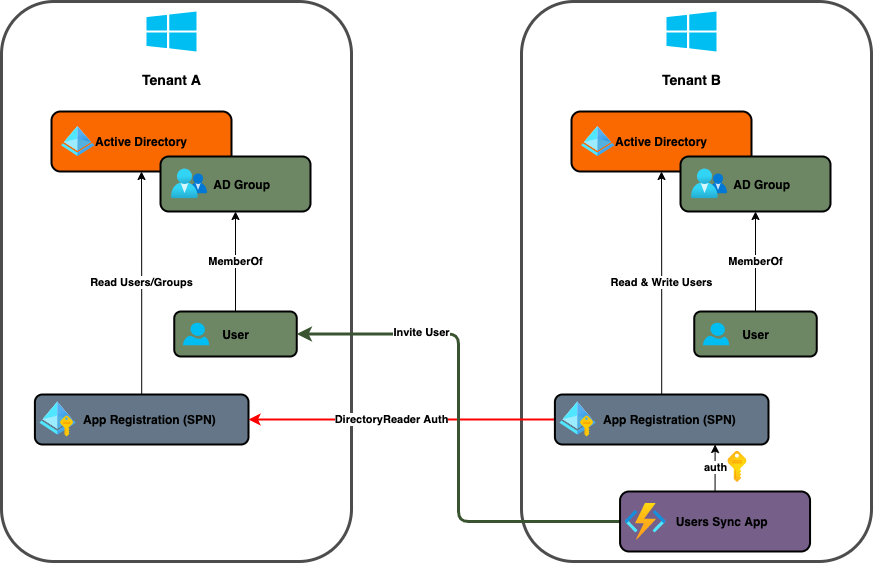

The diagram above was exported from draw.io. Its source (the exported page's mxGraphModel, read from the mxfile embedded in the PNG):
<mxGraphModel dx="866" dy="474" grid="1" gridSize="10" guides="1" tooltips="1" connect="1" arrows="1" fold="1" page="1" pageScale="1" pageWidth="827" pageHeight="1169" math="0" shadow="0">
  <root>
    <mxCell id="0" />
    <mxCell id="1" parent="0" />
    <mxCell id="2" value="&lt;h2&gt;&lt;br&gt;&lt;/h2&gt;" style="rounded=1;whiteSpace=wrap;html=1;strokeColor=#4D4D4D;strokeWidth=3;" parent="1" vertex="1">
      <mxGeometry x="10" y="80" width="350" height="560" as="geometry" />
    </mxCell>
    <mxCell id="3" value="&lt;h3&gt;Tenant A&lt;/h3&gt;" style="verticalLabelPosition=bottom;html=1;verticalAlign=top;align=center;strokeColor=none;fillColor=#00BEF2;shape=mxgraph.azure.azure_instance;dashed=1;" parent="1" vertex="1">
      <mxGeometry x="155" y="90" width="50" height="40" as="geometry" />
    </mxCell>
    <mxCell id="14" value="&lt;b&gt;Active Directory&lt;/b&gt;" style="rounded=1;whiteSpace=wrap;html=1;fillColor=#fa6800;fontColor=#000000;strokeColor=#000000;strokeWidth=2;" parent="1" vertex="1">
      <mxGeometry x="60" y="190" width="180" height="60" as="geometry" />
    </mxCell>
    <mxCell id="13" value="" style="aspect=fixed;html=1;points=[];align=center;image;fontSize=12;image=img/lib/azure2/identity/Azure_Active_Directory.svg;dashed=1;" parent="1" vertex="1">
      <mxGeometry x="70" y="205" width="32.81" height="30" as="geometry" />
    </mxCell>
    <mxCell id="15" value="&lt;div&gt;&lt;b style=&quot;color: rgb(0 , 0 , 0)&quot;&gt;&amp;nbsp; &amp;nbsp; AD Group&lt;/b&gt;&lt;/div&gt;" style="rounded=1;whiteSpace=wrap;html=1;fillColor=#6d8764;fontColor=#ffffff;strokeWidth=2;strokeColor=#000000;align=center;" parent="1" vertex="1">
      <mxGeometry x="169" y="235" width="150" height="55" as="geometry" />
    </mxCell>
    <mxCell id="16" value="" style="aspect=fixed;html=1;points=[];align=center;image;fontSize=12;image=img/lib/azure2/identity/Groups.svg;strokeColor=#000000;strokeWidth=2;" parent="1" vertex="1">
      <mxGeometry x="180" y="247.5" width="36.43" height="30" as="geometry" />
    </mxCell>
    <mxCell id="20" value="&lt;b&gt;MemberOf&lt;/b&gt;" style="edgeStyle=orthogonalEdgeStyle;rounded=0;orthogonalLoop=1;jettySize=auto;html=1;exitX=0.5;exitY=0;exitDx=0;exitDy=0;" parent="1" source="18" target="15" edge="1">
      <mxGeometry relative="1" as="geometry" />
    </mxCell>
    <mxCell id="18" value="&lt;font color=&quot;#000000&quot;&gt;&lt;b&gt;User&lt;/b&gt;&lt;/font&gt;" style="rounded=1;whiteSpace=wrap;html=1;strokeWidth=2;fillColor=#6d8764;fontColor=#ffffff;strokeColor=#000000;" parent="1" vertex="1">
      <mxGeometry x="182.75" y="390" width="122.5" height="45" as="geometry" />
    </mxCell>
    <mxCell id="17" value="" style="verticalLabelPosition=bottom;html=1;verticalAlign=top;align=center;strokeColor=none;fillColor=#00BEF2;shape=mxgraph.azure.user;" parent="1" vertex="1">
      <mxGeometry x="191.43" y="401.25" width="26.25" height="22.5" as="geometry" />
    </mxCell>
    <mxCell id="25" value="&lt;b&gt;Read Users/Groups&lt;/b&gt;" style="edgeStyle=orthogonalEdgeStyle;rounded=0;orthogonalLoop=1;jettySize=auto;html=1;exitX=0.5;exitY=0;exitDx=0;exitDy=0;" parent="1" source="23" target="14" edge="1">
      <mxGeometry relative="1" as="geometry" />
    </mxCell>
    <mxCell id="23" value="&lt;font color=&quot;#000000&quot;&gt;&lt;b&gt;&amp;nbsp; &amp;nbsp; &amp;nbsp;App Registration (SPN)&lt;/b&gt;&lt;/font&gt;" style="rounded=1;whiteSpace=wrap;html=1;strokeWidth=2;fillColor=#647687;fontColor=#ffffff;strokeColor=#000000;" parent="1" vertex="1">
      <mxGeometry x="43.4" y="473" width="213.6" height="50" as="geometry" />
    </mxCell>
    <mxCell id="22" value="" style="aspect=fixed;html=1;points=[];align=center;image;fontSize=12;image=img/lib/azure2/identity/Managed_Identities.svg;strokeColor=#000000;strokeWidth=2;" parent="1" vertex="1">
      <mxGeometry x="48.4" y="480" width="36" height="36" as="geometry" />
    </mxCell>
    <mxCell id="41" value="&lt;h2&gt;&lt;br&gt;&lt;/h2&gt;" style="rounded=1;whiteSpace=wrap;html=1;strokeColor=#4D4D4D;strokeWidth=3;" parent="1" vertex="1">
      <mxGeometry x="530" y="80" width="350" height="560" as="geometry" />
    </mxCell>
    <mxCell id="42" value="&lt;h3&gt;Tenant B&lt;/h3&gt;" style="verticalLabelPosition=bottom;html=1;verticalAlign=top;align=center;strokeColor=none;fillColor=#00BEF2;shape=mxgraph.azure.azure_instance;dashed=1;" parent="1" vertex="1">
      <mxGeometry x="675" y="90" width="50" height="40" as="geometry" />
    </mxCell>
    <mxCell id="43" value="&lt;b&gt;Active Directory&lt;/b&gt;" style="rounded=1;whiteSpace=wrap;html=1;fillColor=#fa6800;fontColor=#000000;strokeColor=#000000;strokeWidth=2;" parent="1" vertex="1">
      <mxGeometry x="580" y="190" width="180" height="60" as="geometry" />
    </mxCell>
    <mxCell id="44" value="" style="aspect=fixed;html=1;points=[];align=center;image;fontSize=12;image=img/lib/azure2/identity/Azure_Active_Directory.svg;dashed=1;" parent="1" vertex="1">
      <mxGeometry x="590" y="205" width="32.81" height="30" as="geometry" />
    </mxCell>
    <mxCell id="45" value="&lt;div&gt;&lt;b style=&quot;color: rgb(0 , 0 , 0)&quot;&gt;&amp;nbsp; &amp;nbsp; AD Group&lt;/b&gt;&lt;/div&gt;" style="rounded=1;whiteSpace=wrap;html=1;fillColor=#6d8764;fontColor=#ffffff;strokeWidth=2;strokeColor=#000000;align=center;" parent="1" vertex="1">
      <mxGeometry x="689" y="235" width="150" height="55" as="geometry" />
    </mxCell>
    <mxCell id="46" value="" style="aspect=fixed;html=1;points=[];align=center;image;fontSize=12;image=img/lib/azure2/identity/Groups.svg;strokeColor=#000000;strokeWidth=2;" parent="1" vertex="1">
      <mxGeometry x="700" y="247.5" width="36.43" height="30" as="geometry" />
    </mxCell>
    <mxCell id="47" value="&lt;b&gt;MemberOf&lt;/b&gt;" style="edgeStyle=orthogonalEdgeStyle;rounded=0;orthogonalLoop=1;jettySize=auto;html=1;exitX=0.5;exitY=0;exitDx=0;exitDy=0;" parent="1" source="48" target="45" edge="1">
      <mxGeometry relative="1" as="geometry" />
    </mxCell>
    <mxCell id="48" value="&lt;font color=&quot;#000000&quot;&gt;&lt;b&gt;User&lt;/b&gt;&lt;/font&gt;" style="rounded=1;whiteSpace=wrap;html=1;strokeWidth=2;fillColor=#6d8764;fontColor=#ffffff;strokeColor=#000000;" parent="1" vertex="1">
      <mxGeometry x="702.75" y="390" width="122.5" height="45" as="geometry" />
    </mxCell>
    <mxCell id="49" value="" style="verticalLabelPosition=bottom;html=1;verticalAlign=top;align=center;strokeColor=none;fillColor=#00BEF2;shape=mxgraph.azure.user;" parent="1" vertex="1">
      <mxGeometry x="711.4300000000001" y="401.25" width="26.25" height="22.5" as="geometry" />
    </mxCell>
    <mxCell id="50" value="&lt;b&gt;Read &amp;amp; Write Users&lt;br&gt;&lt;/b&gt;" style="edgeStyle=orthogonalEdgeStyle;rounded=0;orthogonalLoop=1;jettySize=auto;html=1;exitX=0.5;exitY=0;exitDx=0;exitDy=0;" parent="1" source="51" target="43" edge="1">
      <mxGeometry relative="1" as="geometry" />
    </mxCell>
    <mxCell id="53" value="&lt;b&gt;DirectoryReader Auth&lt;/b&gt;" style="edgeStyle=orthogonalEdgeStyle;rounded=0;orthogonalLoop=1;jettySize=auto;html=1;exitX=0;exitY=0.5;exitDx=0;exitDy=0;strokeColor=#FF0000;strokeWidth=2;" parent="1" source="51" target="23" edge="1">
      <mxGeometry x="0.0666" relative="1" as="geometry">
        <mxPoint as="offset" />
      </mxGeometry>
    </mxCell>
    <mxCell id="51" value="&lt;font color=&quot;#000000&quot;&gt;&lt;b&gt;&amp;nbsp; &amp;nbsp; &amp;nbsp;App Registration (SPN)&lt;/b&gt;&lt;/font&gt;" style="rounded=1;whiteSpace=wrap;html=1;strokeWidth=2;fillColor=#647687;fontColor=#ffffff;strokeColor=#000000;" parent="1" vertex="1">
      <mxGeometry x="563.4" y="473" width="213.6" height="50" as="geometry" />
    </mxCell>
    <mxCell id="52" value="" style="aspect=fixed;html=1;points=[];align=center;image;fontSize=12;image=img/lib/azure2/identity/Managed_Identities.svg;strokeColor=#000000;strokeWidth=2;" parent="1" vertex="1">
      <mxGeometry x="568.4" y="480" width="36" height="36" as="geometry" />
    </mxCell>
    <mxCell id="58" value="&lt;b&gt;auth&lt;/b&gt;" style="edgeStyle=orthogonalEdgeStyle;rounded=0;orthogonalLoop=1;jettySize=auto;html=1;exitX=0.5;exitY=0;exitDx=0;exitDy=0;entryX=0.75;entryY=1;entryDx=0;entryDy=0;" parent="1" source="56" target="51" edge="1">
      <mxGeometry relative="1" as="geometry" />
    </mxCell>
    <mxCell id="59" value="&lt;b&gt;Invite User&lt;/b&gt;" style="edgeStyle=orthogonalEdgeStyle;rounded=1;orthogonalLoop=1;jettySize=auto;html=1;exitX=0;exitY=0.5;exitDx=0;exitDy=0;entryX=1;entryY=0.5;entryDx=0;entryDy=0;fillColor=#6d8764;strokeColor=#3A5431;jumpSize=2;strokeWidth=3;" parent="1" source="56" target="18" edge="1">
      <mxGeometry x="0.5116" y="-2" relative="1" as="geometry">
        <mxPoint as="offset" />
      </mxGeometry>
    </mxCell>
    <mxCell id="56" value="&lt;b&gt;&lt;font color=&quot;#000000&quot;&gt;&amp;nbsp; &amp;nbsp; Users Sync App&lt;/font&gt;&lt;/b&gt;" style="rounded=1;whiteSpace=wrap;html=1;strokeWidth=2;fillColor=#76608a;fontColor=#ffffff;strokeColor=#000000;" parent="1" vertex="1">
      <mxGeometry x="628.56" y="570" width="190" height="60" as="geometry" />
    </mxCell>
    <mxCell id="55" value="" style="aspect=fixed;html=1;points=[];align=center;image;fontSize=12;image=img/lib/azure2/compute/Function_Apps.svg;strokeColor=#000000;strokeWidth=2;" parent="1" vertex="1">
      <mxGeometry x="633.57" y="581.72" width="41.43" height="36.55" as="geometry" />
    </mxCell>
    <mxCell id="60" value="" style="aspect=fixed;html=1;points=[];align=center;image;fontSize=12;image=img/lib/azure2/general/Subscriptions.svg;strokeColor=#000000;strokeWidth=2;" parent="1" vertex="1">
      <mxGeometry x="736.4300000000001" y="530" width="19" height="30.66" as="geometry" />
    </mxCell>
  </root>
</mxGraphModel>